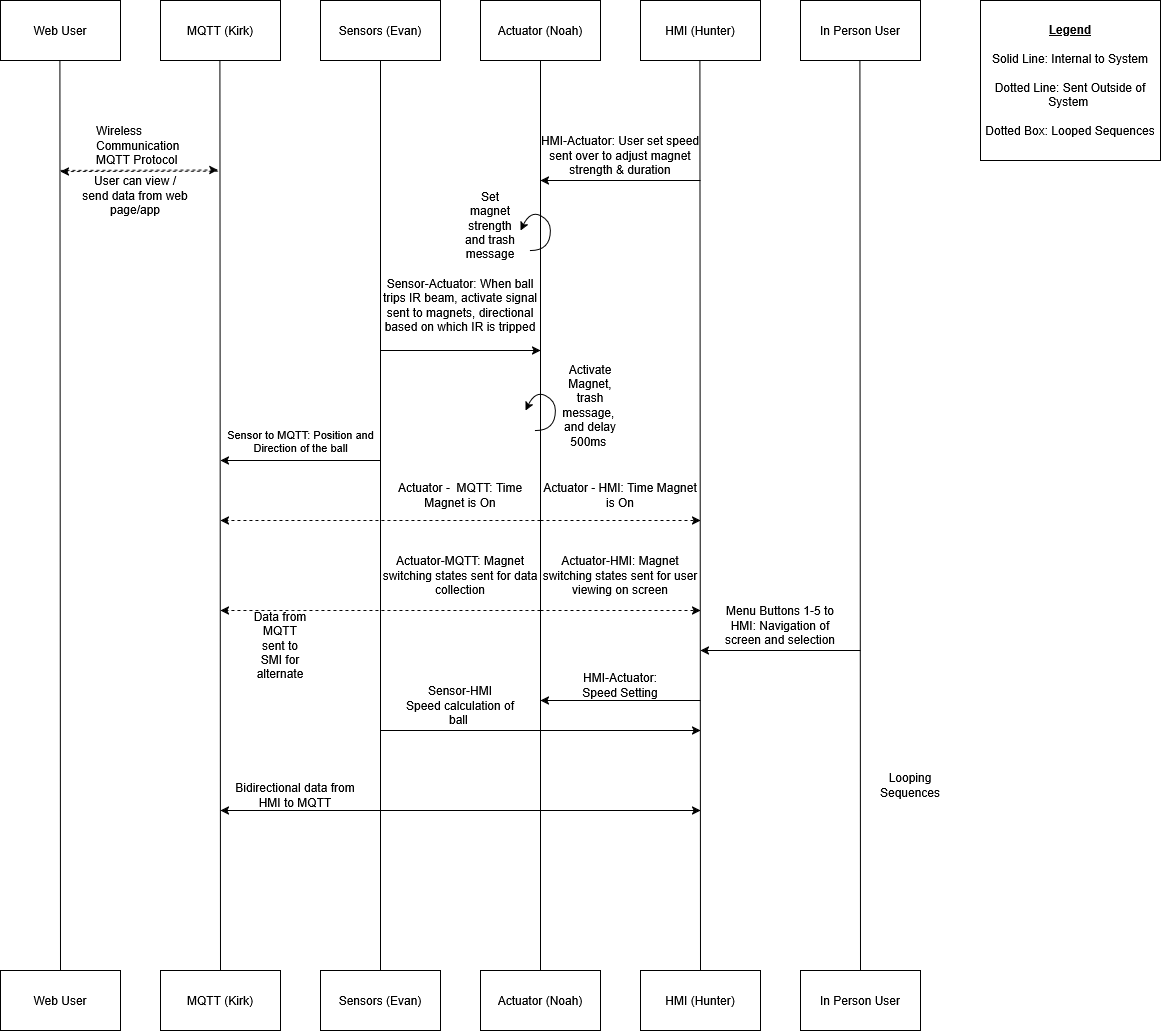

The diagram above was exported from draw.io. Its source (the exported page's mxGraphModel, read from the mxfile embedded in the PNG):
<mxGraphModel dx="1221" dy="761" grid="1" gridSize="10" guides="1" tooltips="1" connect="1" arrows="1" fold="1" page="1" pageScale="1" pageWidth="850" pageHeight="1100" math="0" shadow="0">
  <root>
    <mxCell id="0" />
    <mxCell id="1" parent="0" />
    <mxCell id="klDFZn9xl27rJ3ve_Uwu-1" value="Web User" style="rounded=0;whiteSpace=wrap;html=1;" parent="1" vertex="1">
      <mxGeometry x="20" y="30" width="120" height="60" as="geometry" />
    </mxCell>
    <mxCell id="klDFZn9xl27rJ3ve_Uwu-2" value="MQTT (Kirk)" style="rounded=0;whiteSpace=wrap;html=1;" parent="1" vertex="1">
      <mxGeometry x="180" y="30" width="120" height="60" as="geometry" />
    </mxCell>
    <mxCell id="klDFZn9xl27rJ3ve_Uwu-3" value="Sensors (Evan)" style="rounded=0;whiteSpace=wrap;html=1;" parent="1" vertex="1">
      <mxGeometry x="340" y="30" width="120" height="60" as="geometry" />
    </mxCell>
    <mxCell id="klDFZn9xl27rJ3ve_Uwu-4" value="Actuator (Noah)" style="rounded=0;whiteSpace=wrap;html=1;" parent="1" vertex="1">
      <mxGeometry x="500" y="30" width="120" height="60" as="geometry" />
    </mxCell>
    <mxCell id="klDFZn9xl27rJ3ve_Uwu-5" value="In Person User" style="rounded=0;whiteSpace=wrap;html=1;" parent="1" vertex="1">
      <mxGeometry x="820" y="30" width="120" height="60" as="geometry" />
    </mxCell>
    <mxCell id="klDFZn9xl27rJ3ve_Uwu-6" value="HMI (Hunter)" style="rounded=0;whiteSpace=wrap;html=1;" parent="1" vertex="1">
      <mxGeometry x="660" y="30" width="120" height="60" as="geometry" />
    </mxCell>
    <mxCell id="klDFZn9xl27rJ3ve_Uwu-7" value="" style="endArrow=none;html=1;rounded=0;exitX=0.5;exitY=0;exitDx=0;exitDy=0;" parent="1" source="klDFZn9xl27rJ3ve_Uwu-16" edge="1">
      <mxGeometry width="50" height="50" relative="1" as="geometry">
        <mxPoint x="560" y="560" as="sourcePoint" />
        <mxPoint x="560" y="90" as="targetPoint" />
      </mxGeometry>
    </mxCell>
    <mxCell id="klDFZn9xl27rJ3ve_Uwu-8" value="" style="endArrow=none;html=1;rounded=0;exitX=0.5;exitY=0;exitDx=0;exitDy=0;" parent="1" source="klDFZn9xl27rJ3ve_Uwu-17" edge="1">
      <mxGeometry width="50" height="50" relative="1" as="geometry">
        <mxPoint x="719.41" y="560" as="sourcePoint" />
        <mxPoint x="719.41" y="90" as="targetPoint" />
      </mxGeometry>
    </mxCell>
    <mxCell id="klDFZn9xl27rJ3ve_Uwu-9" value="" style="endArrow=none;html=1;rounded=0;exitX=0.5;exitY=0;exitDx=0;exitDy=0;" parent="1" source="klDFZn9xl27rJ3ve_Uwu-18" edge="1">
      <mxGeometry width="50" height="50" relative="1" as="geometry">
        <mxPoint x="879.4100000000001" y="560" as="sourcePoint" />
        <mxPoint x="879.4100000000001" y="90" as="targetPoint" />
      </mxGeometry>
    </mxCell>
    <mxCell id="klDFZn9xl27rJ3ve_Uwu-10" value="" style="endArrow=none;html=1;rounded=0;exitX=0.5;exitY=0;exitDx=0;exitDy=0;" parent="1" source="klDFZn9xl27rJ3ve_Uwu-15" edge="1">
      <mxGeometry width="50" height="50" relative="1" as="geometry">
        <mxPoint x="399.40999999999997" y="550" as="sourcePoint" />
        <mxPoint x="400" y="90" as="targetPoint" />
      </mxGeometry>
    </mxCell>
    <mxCell id="klDFZn9xl27rJ3ve_Uwu-11" value="" style="endArrow=none;html=1;rounded=0;exitX=0.5;exitY=0;exitDx=0;exitDy=0;" parent="1" source="klDFZn9xl27rJ3ve_Uwu-14" edge="1">
      <mxGeometry width="50" height="50" relative="1" as="geometry">
        <mxPoint x="239.41000000000003" y="560" as="sourcePoint" />
        <mxPoint x="239.41000000000003" y="90" as="targetPoint" />
      </mxGeometry>
    </mxCell>
    <mxCell id="klDFZn9xl27rJ3ve_Uwu-12" value="" style="endArrow=none;html=1;rounded=0;exitX=0.5;exitY=0;exitDx=0;exitDy=0;" parent="1" source="klDFZn9xl27rJ3ve_Uwu-13" edge="1">
      <mxGeometry width="50" height="50" relative="1" as="geometry">
        <mxPoint x="79.40999999999997" y="560" as="sourcePoint" />
        <mxPoint x="79.40999999999997" y="90" as="targetPoint" />
      </mxGeometry>
    </mxCell>
    <mxCell id="klDFZn9xl27rJ3ve_Uwu-13" value="Web User" style="rounded=0;whiteSpace=wrap;html=1;" parent="1" vertex="1">
      <mxGeometry x="20" y="1000" width="120" height="60" as="geometry" />
    </mxCell>
    <mxCell id="klDFZn9xl27rJ3ve_Uwu-14" value="MQTT (Kirk)" style="rounded=0;whiteSpace=wrap;html=1;" parent="1" vertex="1">
      <mxGeometry x="180" y="1000" width="120" height="60" as="geometry" />
    </mxCell>
    <mxCell id="klDFZn9xl27rJ3ve_Uwu-15" value="Sensors (Evan)" style="rounded=0;whiteSpace=wrap;html=1;" parent="1" vertex="1">
      <mxGeometry x="340" y="1000" width="120" height="60" as="geometry" />
    </mxCell>
    <mxCell id="klDFZn9xl27rJ3ve_Uwu-16" value="Actuator (Noah)" style="rounded=0;whiteSpace=wrap;html=1;" parent="1" vertex="1">
      <mxGeometry x="500" y="1000" width="120" height="60" as="geometry" />
    </mxCell>
    <mxCell id="klDFZn9xl27rJ3ve_Uwu-17" value="HMI (Hunter)" style="rounded=0;whiteSpace=wrap;html=1;" parent="1" vertex="1">
      <mxGeometry x="660" y="1000" width="120" height="60" as="geometry" />
    </mxCell>
    <mxCell id="klDFZn9xl27rJ3ve_Uwu-18" value="In Person User" style="rounded=0;whiteSpace=wrap;html=1;" parent="1" vertex="1">
      <mxGeometry x="820" y="1000" width="120" height="60" as="geometry" />
    </mxCell>
    <mxCell id="klDFZn9xl27rJ3ve_Uwu-19" value="" style="endArrow=classic;html=1;rounded=0;" parent="1" edge="1">
      <mxGeometry width="50" height="50" relative="1" as="geometry">
        <mxPoint x="720" y="210" as="sourcePoint" />
        <mxPoint x="560" y="210" as="targetPoint" />
      </mxGeometry>
    </mxCell>
    <mxCell id="klDFZn9xl27rJ3ve_Uwu-21" value="HMI-Actuator: User set speed sent over to adjust magnet strength &amp;amp; duration" style="text;html=1;align=center;verticalAlign=middle;whiteSpace=wrap;rounded=0;" parent="1" vertex="1">
      <mxGeometry x="560" y="170" width="160" height="30" as="geometry" />
    </mxCell>
    <mxCell id="klDFZn9xl27rJ3ve_Uwu-22" value="" style="endArrow=classic;html=1;rounded=0;" parent="1" edge="1">
      <mxGeometry width="50" height="50" relative="1" as="geometry">
        <mxPoint x="400" y="380" as="sourcePoint" />
        <mxPoint x="560" y="380" as="targetPoint" />
      </mxGeometry>
    </mxCell>
    <mxCell id="klDFZn9xl27rJ3ve_Uwu-23" value="Sensor-Actuator: When ball trips IR beam, activate signal sent to magnets, directional based on which IR is tripped" style="text;html=1;align=center;verticalAlign=middle;whiteSpace=wrap;rounded=0;" parent="1" vertex="1">
      <mxGeometry x="400" y="320" width="160" height="30" as="geometry" />
    </mxCell>
    <mxCell id="klDFZn9xl27rJ3ve_Uwu-24" value="" style="endArrow=classic;html=1;rounded=0;dashed=1;" parent="1" edge="1">
      <mxGeometry width="50" height="50" relative="1" as="geometry">
        <mxPoint x="560" y="640" as="sourcePoint" />
        <mxPoint x="240" y="640" as="targetPoint" />
      </mxGeometry>
    </mxCell>
    <mxCell id="klDFZn9xl27rJ3ve_Uwu-25" value="Actuator-MQTT: Magnet switching states sent for data collection" style="text;html=1;align=center;verticalAlign=middle;whiteSpace=wrap;rounded=0;" parent="1" vertex="1">
      <mxGeometry x="400" y="590" width="160" height="30" as="geometry" />
    </mxCell>
    <mxCell id="klDFZn9xl27rJ3ve_Uwu-26" value="Actuator-HMI: Magnet switching states sent for user viewing on screen" style="text;html=1;align=center;verticalAlign=middle;whiteSpace=wrap;rounded=0;" parent="1" vertex="1">
      <mxGeometry x="560" y="590" width="160" height="30" as="geometry" />
    </mxCell>
    <mxCell id="klDFZn9xl27rJ3ve_Uwu-27" value="" style="endArrow=classic;html=1;rounded=0;dashed=1;" parent="1" edge="1">
      <mxGeometry width="50" height="50" relative="1" as="geometry">
        <mxPoint x="560" y="640" as="sourcePoint" />
        <mxPoint x="720" y="640" as="targetPoint" />
      </mxGeometry>
    </mxCell>
    <mxCell id="klDFZn9xl27rJ3ve_Uwu-30" value="Looping Sequences" style="text;html=1;align=center;verticalAlign=middle;whiteSpace=wrap;rounded=0;" parent="1" vertex="1">
      <mxGeometry x="900" y="800" width="60" height="30" as="geometry" />
    </mxCell>
    <mxCell id="klDFZn9xl27rJ3ve_Uwu-32" value="&lt;u&gt;&lt;b&gt;Legend&lt;/b&gt;&lt;/u&gt;&lt;div&gt;&lt;br&gt;&lt;/div&gt;&lt;div&gt;Solid Line: Internal to System&lt;/div&gt;&lt;div&gt;&lt;br&gt;&lt;/div&gt;&lt;div&gt;Dotted Line: Sent Outside of System&amp;nbsp;&lt;/div&gt;&lt;div&gt;&lt;br&gt;&lt;/div&gt;&lt;div&gt;Dotted Box: Looped Sequences&lt;/div&gt;" style="rounded=0;whiteSpace=wrap;html=1;" parent="1" vertex="1">
      <mxGeometry x="1000" y="30" width="180" height="160" as="geometry" />
    </mxCell>
    <mxCell id="VRwSt8sV5F6eyknI_Yxs-1" value="" style="curved=1;endArrow=classic;html=1;rounded=0;" parent="1" edge="1">
      <mxGeometry width="50" height="50" relative="1" as="geometry">
        <mxPoint x="550" y="280" as="sourcePoint" />
        <mxPoint x="540" y="260" as="targetPoint" />
        <Array as="points">
          <mxPoint x="560" y="280" />
          <mxPoint x="570" y="270" />
          <mxPoint x="570" y="250" />
          <mxPoint x="550" y="240" />
        </Array>
      </mxGeometry>
    </mxCell>
    <mxCell id="VRwSt8sV5F6eyknI_Yxs-3" value="Set magnet strength and trash message" style="text;html=1;align=center;verticalAlign=middle;whiteSpace=wrap;rounded=0;" parent="1" vertex="1">
      <mxGeometry x="480" y="240" width="60" height="30" as="geometry" />
    </mxCell>
    <mxCell id="VRwSt8sV5F6eyknI_Yxs-4" value="" style="curved=1;endArrow=classic;html=1;rounded=0;" parent="1" edge="1">
      <mxGeometry width="50" height="50" relative="1" as="geometry">
        <mxPoint x="555" y="460" as="sourcePoint" />
        <mxPoint x="545" y="440" as="targetPoint" />
        <Array as="points">
          <mxPoint x="565" y="460" />
          <mxPoint x="575" y="450" />
          <mxPoint x="575" y="430" />
          <mxPoint x="555" y="420" />
        </Array>
      </mxGeometry>
    </mxCell>
    <mxCell id="VRwSt8sV5F6eyknI_Yxs-5" value="Activate Magnet, trash message,&amp;nbsp; and delay 500ms&amp;nbsp;" style="text;html=1;align=center;verticalAlign=middle;whiteSpace=wrap;rounded=0;" parent="1" vertex="1">
      <mxGeometry x="580" y="420" width="60" height="30" as="geometry" />
    </mxCell>
    <mxCell id="emD1TRPZPfv0QHHVVZx9-2" value="&lt;div&gt;Wireless Communication&lt;/div&gt;&lt;div&gt;MQTT Protocol&lt;br&gt;&lt;/div&gt;" style="text;strokeColor=none;fillColor=none;align=left;verticalAlign=middle;spacingLeft=4;spacingRight=4;overflow=hidden;points=[[0,0.5],[1,0.5]];portConstraint=eastwest;rotatable=0;whiteSpace=wrap;html=1;" parent="1" vertex="1">
      <mxGeometry x="110" y="140" width="130" height="70" as="geometry" />
    </mxCell>
    <mxCell id="U-VAAecs8PBu8jz9gvkd-1" value="" style="endArrow=classic;html=1;rounded=0;" parent="1" edge="1">
      <mxGeometry width="50" height="50" relative="1" as="geometry">
        <mxPoint x="400" y="760" as="sourcePoint" />
        <mxPoint x="720" y="760" as="targetPoint" />
      </mxGeometry>
    </mxCell>
    <mxCell id="U-VAAecs8PBu8jz9gvkd-2" value="Sensor-HMI&lt;div&gt;Speed calculation of&lt;/div&gt;&lt;div&gt;ball&amp;nbsp;&lt;/div&gt;" style="text;html=1;align=center;verticalAlign=middle;whiteSpace=wrap;rounded=0;" parent="1" vertex="1">
      <mxGeometry x="420" y="720" width="120" height="30" as="geometry" />
    </mxCell>
    <mxCell id="U-VAAecs8PBu8jz9gvkd-3" value="" style="endArrow=classic;html=1;rounded=0;" parent="1" edge="1">
      <mxGeometry width="50" height="50" relative="1" as="geometry">
        <mxPoint x="720" y="730" as="sourcePoint" />
        <mxPoint x="560" y="730" as="targetPoint" />
      </mxGeometry>
    </mxCell>
    <mxCell id="dWzalQF706mX-h6vLUD7-1" value="" style="endArrow=classic;html=1;rounded=0;" parent="1" edge="1">
      <mxGeometry width="50" height="50" relative="1" as="geometry">
        <mxPoint x="400" y="490" as="sourcePoint" />
        <mxPoint x="240" y="490" as="targetPoint" />
      </mxGeometry>
    </mxCell>
    <mxCell id="dWzalQF706mX-h6vLUD7-2" value="&lt;span&gt;Sensor to MQTT: Position and&lt;/span&gt;&lt;div&gt;&lt;span&gt;Direction of the ball&lt;/span&gt;&lt;/div&gt;" style="edgeLabel;html=1;align=center;verticalAlign=middle;resizable=0;points=[];" parent="dWzalQF706mX-h6vLUD7-1" connectable="0" vertex="1">
      <mxGeometry x="-0.192" y="6" relative="1" as="geometry">
        <mxPoint x="-16" y="-26" as="offset" />
      </mxGeometry>
    </mxCell>
    <mxCell id="U-VAAecs8PBu8jz9gvkd-6" value="" style="endArrow=classic;html=1;rounded=0;" parent="1" edge="1">
      <mxGeometry width="50" height="50" relative="1" as="geometry">
        <mxPoint x="880" y="680" as="sourcePoint" />
        <mxPoint x="720" y="680" as="targetPoint" />
      </mxGeometry>
    </mxCell>
    <mxCell id="U-VAAecs8PBu8jz9gvkd-5" value="HMI-Actuator:&lt;div&gt;Speed Setting&lt;/div&gt;" style="text;html=1;align=center;verticalAlign=middle;whiteSpace=wrap;rounded=0;" parent="1" vertex="1">
      <mxGeometry x="590" y="700" width="100" height="30" as="geometry" />
    </mxCell>
    <mxCell id="emD1TRPZPfv0QHHVVZx9-4" value="User can view / send data from web page/app" style="text;html=1;align=center;verticalAlign=middle;whiteSpace=wrap;rounded=0;" parent="1" vertex="1">
      <mxGeometry x="100" y="210" width="110" height="30" as="geometry" />
    </mxCell>
    <mxCell id="U-VAAecs8PBu8jz9gvkd-7" value="Menu Buttons 1-5 to HMI: Navigation of screen and selection" style="text;html=1;align=center;verticalAlign=middle;whiteSpace=wrap;rounded=0;" parent="1" vertex="1">
      <mxGeometry x="740" y="640" width="120" height="30" as="geometry" />
    </mxCell>
    <mxCell id="emD1TRPZPfv0QHHVVZx9-5" value="" style="endArrow=classic;startArrow=classic;html=1;rounded=0;" parent="1" edge="1">
      <mxGeometry width="50" height="50" relative="1" as="geometry">
        <mxPoint x="240" y="840" as="sourcePoint" />
        <mxPoint x="720" y="840" as="targetPoint" />
      </mxGeometry>
    </mxCell>
    <mxCell id="emD1TRPZPfv0QHHVVZx9-6" value="Data from MQTT sent to SMI for alternate " style="text;html=1;align=center;verticalAlign=middle;whiteSpace=wrap;rounded=0;" parent="1" vertex="1">
      <mxGeometry x="270" y="660" width="60" height="30" as="geometry" />
    </mxCell>
    <mxCell id="emD1TRPZPfv0QHHVVZx9-7" value="Bidirectional data from HMI to MQTT" style="text;html=1;align=center;verticalAlign=middle;whiteSpace=wrap;rounded=0;" parent="1" vertex="1">
      <mxGeometry x="250" y="810" width="130" height="30" as="geometry" />
    </mxCell>
    <mxCell id="emD1TRPZPfv0QHHVVZx9-8" value="" style="endArrow=classic;html=1;rounded=0;dashed=1;exitX=0.98;exitY=0.867;exitDx=0;exitDy=0;exitPerimeter=0;" parent="1" source="emD1TRPZPfv0QHHVVZx9-2" edge="1">
      <mxGeometry width="50" height="50" relative="1" as="geometry">
        <mxPoint x="570" y="650" as="sourcePoint" />
        <mxPoint x="80" y="201" as="targetPoint" />
      </mxGeometry>
    </mxCell>
    <mxCell id="emD1TRPZPfv0QHHVVZx9-9" value="" style="endArrow=classic;html=1;rounded=0;dashed=1;entryX=0.98;entryY=0.851;entryDx=0;entryDy=0;entryPerimeter=0;" parent="1" target="emD1TRPZPfv0QHHVVZx9-2" edge="1">
      <mxGeometry width="50" height="50" relative="1" as="geometry">
        <mxPoint x="80" y="200" as="sourcePoint" />
        <mxPoint x="90" y="211" as="targetPoint" />
      </mxGeometry>
    </mxCell>
    <mxCell id="x3HclxBY-fzkpJC5Y_py-6" value="" style="endArrow=classic;html=1;rounded=0;dashed=1;" parent="1" edge="1">
      <mxGeometry width="50" height="50" relative="1" as="geometry">
        <mxPoint x="560" y="550" as="sourcePoint" />
        <mxPoint x="720" y="550" as="targetPoint" />
      </mxGeometry>
    </mxCell>
    <mxCell id="x3HclxBY-fzkpJC5Y_py-7" value="" style="endArrow=classic;html=1;rounded=0;dashed=1;" parent="1" edge="1">
      <mxGeometry width="50" height="50" relative="1" as="geometry">
        <mxPoint x="560" y="550" as="sourcePoint" />
        <mxPoint x="240" y="550" as="targetPoint" />
      </mxGeometry>
    </mxCell>
    <mxCell id="x3HclxBY-fzkpJC5Y_py-8" value="Actuator -&amp;nbsp; MQTT: Time Magnet is On" style="text;html=1;align=center;verticalAlign=middle;whiteSpace=wrap;rounded=0;" parent="1" vertex="1">
      <mxGeometry x="400" y="510" width="160" height="30" as="geometry" />
    </mxCell>
    <mxCell id="x3HclxBY-fzkpJC5Y_py-9" value="Actuator - HMI: Time Magnet is On" style="text;html=1;align=center;verticalAlign=middle;whiteSpace=wrap;rounded=0;" parent="1" vertex="1">
      <mxGeometry x="560" y="510" width="160" height="30" as="geometry" />
    </mxCell>
  </root>
</mxGraphModel>